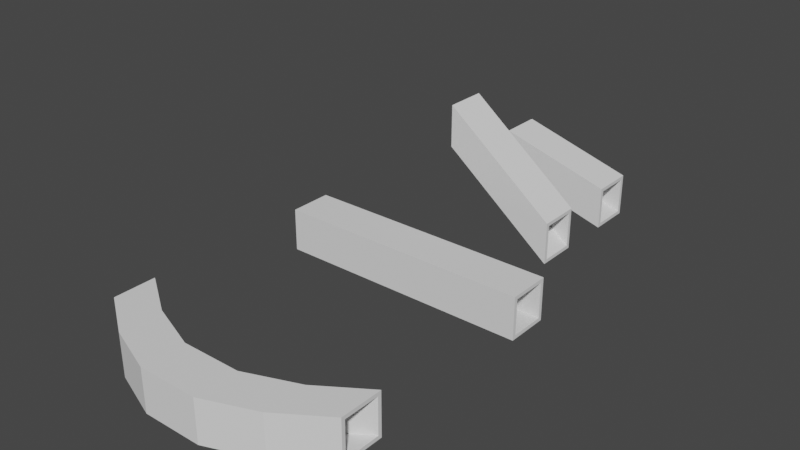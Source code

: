 # Source: Big_tube.blend  (saved by Blender 3.6.11; exported with 4.5.12 LTS)
import bpy
from mathutils import Matrix  # noqa: F401  (used for matrix-valued properties, if any)

bpy.ops.wm.read_factory_settings(use_empty=True)
scene = bpy.context.scene
scene.name = 'Scene'

# ---- collections
col_collection = bpy.data.collections.new('Collection'); scene.collection.children.link(col_collection)

# ---- world
world_world = bpy.data.worlds.new('World'); scene.world = world_world
world_world.use_nodes = True; world_world.node_tree.nodes.clear()
_N = world_world.node_tree.nodes; _L = world_world.node_tree.links
n0 = _N.new('ShaderNodeOutputWorld'); n0.name = 'World Output'; n0.location = (300, 300)
n1 = _N.new('ShaderNodeBackground'); n1.name = 'Background'; n1.location = (10, 300)
n1.inputs[0].default_value = (0.05088, 0.05088, 0.05088, 1.0)
_L.new(n1.outputs[0], n0.inputs[0])
n0.is_active_output = True
world_world.color = (0.05088, 0.05088, 0.05088)
world_world.use_sun_shadow = False
world_world.sun_shadow_jitter_overblur = 0.0

# ---- meshes
me_cube_001 = bpy.data.meshes.new('Cube.001')
me_cube_001.from_pydata([(-5.953, -0.8288, -0.8288), (-5.953, -0.8288, 0.8288), (-5.953, 0.8288, -0.8288), (-5.953, 0.8288, 0.8288), (5.953, -0.8288, -0.8288), (5.953, -0.8288, 0.8288), (5.953, 0.8288, -0.8288), (5.953, 0.8288, 0.8288), (-5.953, 1.0, -1.0), (-5.953, -1.0, -1.0), (-5.953, -1.0, 1.0), (-5.953, 1.0, 1.0), (5.953, 1.0, 1.0), (5.953, 1.0, -1.0), (5.953, -1.0, -1.0), (5.953, -1.0, 1.0)], [], [(7, 5, 1, 3), (8, 11, 12, 13), (6, 7, 3, 2), (14, 15, 10, 9), (8, 13, 14, 9), (12, 11, 10, 15), (0, 2, 8, 9), (1, 0, 9, 10), (3, 1, 10, 11), (2, 3, 11, 8), (7, 6, 13, 12), (6, 4, 14, 13), (5, 7, 12, 15), (4, 5, 15, 14), (5, 4, 0, 1), (4, 6, 2, 0)])
_uv = me_cube_001.uv_layers.new(name='UVMap')
_uv.uv.foreach_set('vector', [0.6036, 0.5214, 0.6036, 0.7286, 0.6036, 0.0214, 0.6036, 0.2286, 0.375, 0.25, 0.625, 0.25, 0.625, 0.5, 0.375, 0.5, 0.3964, 0.5214, 0.6036, 0.5214, 0.6036, 0.2286, 0.3964, 0.2286, 0.375, 0.75, 0.625, 0.75, 0.625, 1.0, 0.375, 1.0, 0.125, 0.5, 0.375, 0.5, 0.375, 0.75, 0.125, 0.75, 0.625, 0.5, 0.875, 0.5, 0.875, 0.75, 0.625, 0.75, 0.3964, 0.0214, 0.3964, 0.2286, 0.375, 0.25, 0.375, 0.0, 0.6036, 0.0214, 0.3964, 0.0214, 0.375, 0.0, 0.625, 0.0, 0.6036, 0.2286, 0.6036, 0.0214, 0.625, 0.0, 0.625, 0.25, 0.3964, 0.2286, 0.6036, 0.2286, 0.625, 0.25, 0.375, 0.25, 0.6036, 0.5214, 0.3964, 0.5214, 0.375, 0.5, 0.625, 0.5, 0.3964, 0.5214, 0.3964, 0.7286, 0.375, 0.75, 0.375, 0.5, 0.6036, 0.7286, 0.6036, 0.5214, 0.625, 0.5, 0.625, 0.75, 0.3964, 0.7286, 0.6036, 0.7286, 0.625, 0.75, 0.375, 0.75, 0.6036, 0.7286, 0.3964, 0.7286, 0.3964, 0.0214, 0.6036, 0.0214, 0.3964, 0.7286, 0.3964, 0.5214, 0.3964, 0.2286, 0.3964, 0.0214])
me_cube_001.update()
me_cube_002 = bpy.data.meshes.new('Cube.002')
me_cube_002.from_pydata([(-2.658, -0.8288, 1.281), (-2.658, -0.8288, 2.939), (-2.658, 0.8288, 1.281), (-2.658, 0.8288, 2.939), (2.658, -0.8288, -2.939), (2.658, -0.8288, -1.281), (2.658, 0.8288, -2.939), (2.658, 0.8288, -1.281), (-2.658, 1.0, 1.11), (-2.658, -1.0, 1.11), (-2.658, -1.0, 3.11), (-2.658, 1.0, 3.11), (2.658, 1.0, -1.11), (2.658, 1.0, -3.11), (2.658, -1.0, -3.11), (2.658, -1.0, -1.11)], [], [(7, 5, 1, 3), (8, 11, 12, 13), (6, 7, 3, 2), (14, 15, 10, 9), (8, 13, 14, 9), (12, 11, 10, 15), (0, 2, 8, 9), (1, 0, 9, 10), (3, 1, 10, 11), (2, 3, 11, 8), (7, 6, 13, 12), (6, 4, 14, 13), (5, 7, 12, 15), (4, 5, 15, 14), (5, 4, 0, 1), (4, 6, 2, 0)])
_uv = me_cube_002.uv_layers.new(name='UVMap')
_uv.uv.foreach_set('vector', [0.6036, 0.5214, 0.6036, 0.7286, 0.6036, 0.0214, 0.6036, 0.2286, 0.375, 0.25, 0.625, 0.25, 0.625, 0.5, 0.375, 0.5, 0.3964, 0.5214, 0.6036, 0.5214, 0.6036, 0.2286, 0.3964, 0.2286, 0.375, 0.75, 0.625, 0.75, 0.625, 1.0, 0.375, 1.0, 0.125, 0.5, 0.375, 0.5, 0.375, 0.75, 0.125, 0.75, 0.625, 0.5, 0.875, 0.5, 0.875, 0.75, 0.625, 0.75, 0.3964, 0.0214, 0.3964, 0.2286, 0.375, 0.25, 0.375, 0.0, 0.6036, 0.0214, 0.3964, 0.0214, 0.375, 0.0, 0.625, 0.0, 0.6036, 0.2286, 0.6036, 0.0214, 0.625, 0.0, 0.625, 0.25, 0.3964, 0.2286, 0.6036, 0.2286, 0.625, 0.25, 0.375, 0.25, 0.6036, 0.5214, 0.3964, 0.5214, 0.375, 0.5, 0.625, 0.5, 0.3964, 0.5214, 0.3964, 0.7286, 0.375, 0.75, 0.375, 0.5, 0.6036, 0.7286, 0.6036, 0.5214, 0.625, 0.5, 0.625, 0.75, 0.3964, 0.7286, 0.6036, 0.7286, 0.625, 0.75, 0.375, 0.75, 0.6036, 0.7286, 0.3964, 0.7286, 0.3964, 0.0214, 0.6036, 0.0214, 0.3964, 0.7286, 0.3964, 0.5214, 0.3964, 0.2286, 0.3964, 0.0214])
me_cube_002.update()
me_cube_003 = bpy.data.meshes.new('Cube.003')
me_cube_003.from_pydata([(-2.658, -0.8288, -0.05673), (-2.658, -0.8288, 1.601), (-2.658, 0.8288, -0.05673), (-2.658, 0.8288, 1.601), (2.658, -0.8288, -1.601), (2.658, -0.8288, 0.05673), (2.658, 0.8288, -1.601), (2.658, 0.8288, 0.05673), (-2.658, 1.0, -0.2279), (-2.658, -1.0, -0.2279), (-2.658, -1.0, 1.772), (-2.658, 1.0, 1.772), (2.658, 1.0, 0.2279), (2.658, 1.0, -1.772), (2.658, -1.0, -1.772), (2.658, -1.0, 0.2279)], [], [(7, 5, 1, 3), (8, 11, 12, 13), (6, 7, 3, 2), (14, 15, 10, 9), (8, 13, 14, 9), (12, 11, 10, 15), (0, 2, 8, 9), (1, 0, 9, 10), (3, 1, 10, 11), (2, 3, 11, 8), (7, 6, 13, 12), (6, 4, 14, 13), (5, 7, 12, 15), (4, 5, 15, 14), (5, 4, 0, 1), (4, 6, 2, 0)])
_uv = me_cube_003.uv_layers.new(name='UVMap')
_uv.uv.foreach_set('vector', [0.6036, 0.5214, 0.6036, 0.7286, 0.6036, 0.0214, 0.6036, 0.2286, 0.375, 0.25, 0.625, 0.25, 0.625, 0.5, 0.375, 0.5, 0.3964, 0.5214, 0.6036, 0.5214, 0.6036, 0.2286, 0.3964, 0.2286, 0.375, 0.75, 0.625, 0.75, 0.625, 1.0, 0.375, 1.0, 0.125, 0.5, 0.375, 0.5, 0.375, 0.75, 0.125, 0.75, 0.625, 0.5, 0.875, 0.5, 0.875, 0.75, 0.625, 0.75, 0.3964, 0.0214, 0.3964, 0.2286, 0.375, 0.25, 0.375, 0.0, 0.6036, 0.0214, 0.3964, 0.0214, 0.375, 0.0, 0.625, 0.0, 0.6036, 0.2286, 0.6036, 0.0214, 0.625, 0.0, 0.625, 0.25, 0.3964, 0.2286, 0.6036, 0.2286, 0.625, 0.25, 0.375, 0.25, 0.6036, 0.5214, 0.3964, 0.5214, 0.375, 0.5, 0.625, 0.5, 0.3964, 0.5214, 0.3964, 0.7286, 0.375, 0.75, 0.375, 0.5, 0.6036, 0.7286, 0.6036, 0.5214, 0.625, 0.5, 0.625, 0.75, 0.3964, 0.7286, 0.6036, 0.7286, 0.625, 0.75, 0.375, 0.75, 0.6036, 0.7286, 0.3964, 0.7286, 0.3964, 0.0214, 0.6036, 0.0214, 0.3964, 0.7286, 0.3964, 0.5214, 0.3964, 0.2286, 0.3964, 0.0214])
me_cube_003.update()
me_cube_004 = bpy.data.meshes.new('Cube.004')
me_cube_004.from_pydata([(-5.953, 0.4279, -0.8288), (-5.953, 0.4279, 0.8288), (-5.953, 2.086, -0.8288), (-5.953, 2.086, 0.8288), (5.953, 0.4279, -0.8288), (5.953, 0.4279, 0.8288), (5.953, 2.086, -0.8288), (5.953, 2.086, 0.8288), (-5.953, 2.257, -1.0), (-5.953, 0.2567, -1.0), (-5.953, 0.2567, 1.0), (-5.953, 2.257, 1.0), (5.953, 2.257, 1.0), (5.953, 2.257, -1.0), (5.953, 0.2567, -1.0), (5.953, 0.2567, 1.0), (-3.788, 0.8288, -1.0), (3.788, 0.8288, -1.0), (-1.386, -0.08553, -1.0), (1.386, -0.08553, -1.0), (3.788, 0.8288, 1.0), (-3.788, 0.8288, 1.0), (1.386, -0.08553, 1.0), (-1.386, -0.08553, 1.0), (3.788, -1.171, -1.0), (-3.788, -1.171, -1.0), (1.386, -2.086, -1.0), (-1.386, -2.086, -1.0), (-3.788, -1.171, 1.0), (3.788, -1.171, 1.0), (-1.386, -2.086, 1.0), (1.386, -2.086, 1.0), (3.788, 0.6576, -0.8288), (-3.788, 0.6576, -0.8288), (1.386, -0.2567, -0.8288), (-1.386, -0.2567, -0.8288), (3.788, 0.6576, 0.8288), (-3.788, 0.6576, 0.8288), (1.386, -0.2567, 0.8288), (-1.386, -0.2567, 0.8288), (-3.788, -1.0, 0.8288), (3.788, -1.0, 0.8288), (-1.386, -1.914, 0.8288), (1.386, -1.914, 0.8288), (-3.788, -1.0, -0.8288), (3.788, -1.0, -0.8288), (-1.386, -1.914, -0.8288), (1.386, -1.914, -0.8288)], [], [(7, 5, 41, 36), (12, 20, 29, 15), (37, 40, 1, 3), (6, 7, 36, 32), (8, 16, 25, 9), (14, 15, 29, 24), (0, 2, 8, 9), (1, 0, 9, 10), (3, 1, 10, 11), (2, 3, 11, 8), (7, 6, 13, 12), (6, 4, 14, 13), (5, 7, 12, 15), (4, 5, 15, 14), (5, 4, 45, 41), (4, 6, 32, 45), (21, 11, 10, 28), (17, 20, 12, 13), (25, 28, 10, 9), (17, 13, 14, 24), (33, 37, 3, 2), (44, 33, 2, 0), (40, 44, 0, 1), (21, 28, 30, 23), (23, 30, 31, 22), (22, 31, 29, 20), (17, 24, 26, 19), (19, 26, 27, 18), (18, 27, 25, 16), (28, 25, 27, 30), (30, 27, 26, 31), (31, 26, 24, 29), (20, 17, 19, 22), (22, 19, 18, 23), (23, 18, 16, 21), (33, 44, 46, 35), (35, 46, 47, 34), (34, 47, 45, 32), (44, 40, 42, 46), (46, 42, 43, 47), (47, 43, 41, 45), (37, 33, 35, 39), (39, 35, 34, 38), (38, 34, 32, 36), (40, 37, 39, 42), (42, 39, 38, 43), (43, 38, 36, 41), (8, 11, 21, 16)])
_uv = me_cube_004.uv_layers.new(name='UVMap')
_uv.uv.foreach_set('vector', [0.6036, 0.5214, 0.6036, 0.7286, 0.6036, 0.6, 0.6036, 0.4681, 0.625, 0.5, 0.6705, 0.5, 0.6705, 0.75, 0.625, 0.75, 0.6036, 0.2819, 0.6036, 0.15, 0.6036, 0.0214, 0.6036, 0.2286, 0.3964, 0.5214, 0.6036, 0.5214, 0.6036, 0.4681, 0.3964, 0.4681, 0.125, 0.5, 0.1705, 0.5, 0.1705, 0.75, 0.125, 0.75, 0.375, 0.75, 0.625, 0.75, 0.625, 0.7955, 0.375, 0.7955, 0.3964, 0.0214, 0.3964, 0.2286, 0.375, 0.25, 0.375, 0.0, 0.6036, 0.0214, 0.3964, 0.0214, 0.375, 0.0, 0.625, 0.0, 0.6036, 0.2286, 0.6036, 0.0214, 0.625, 0.0, 0.625, 0.25, 0.3964, 0.2286, 0.6036, 0.2286, 0.625, 0.25, 0.375, 0.25, 0.6036, 0.5214, 0.3964, 0.5214, 0.375, 0.5, 0.625, 0.5, 0.3964, 0.5214, 0.3964, 0.7286, 0.375, 0.75, 0.375, 0.5, 0.6036, 0.7286, 0.6036, 0.5214, 0.625, 0.5, 0.625, 0.75, 0.3964, 0.7286, 0.6036, 0.7286, 0.625, 0.75, 0.375, 0.75, 0.6036, 0.7286, 0.3964, 0.7286, 0.3964, 0.6, 0.6036, 0.6, 0.3964, 0.7286, 0.3964, 0.5214, 0.3964, 0.4681, 0.3964, 0.6, 0.8295, 0.5, 0.875, 0.5, 0.875, 0.75, 0.8295, 0.75, 0.375, 0.4545, 0.625, 0.4545, 0.625, 0.5, 0.375, 0.5, 0.375, 0.9545, 0.625, 0.9545, 0.625, 1.0, 0.375, 1.0, 0.3295, 0.5, 0.375, 0.5, 0.375, 0.75, 0.3295, 0.75, 0.3964, 0.2819, 0.6036, 0.2819, 0.6036, 0.2286, 0.3964, 0.2286, 0.3964, 0.15, 0.3964, 0.2819, 0.3964, 0.2286, 0.3964, 0.0214, 0.6036, 0.15, 0.3964, 0.15, 0.3964, 0.0214, 0.6036, 0.0214, 0.8295, 0.5, 0.8295, 0.75, 0.7791, 0.6663, 0.7791, 0.4163, 0.7791, 0.4163, 0.7791, 0.6663, 0.7209, 0.6663, 0.7209, 0.4163, 0.7209, 0.4163, 0.7209, 0.6663, 0.6705, 0.75, 0.6705, 0.5, 0.3295, 0.5, 0.3295, 0.75, 0.2791, 0.6663, 0.2791, 0.4163, 0.2791, 0.4163, 0.2791, 0.6663, 0.2209, 0.6663, 0.2209, 0.4163, 0.2209, 0.4163, 0.2209, 0.6663, 0.1705, 0.75, 0.1705, 0.5, 0.625, 0.9545, 0.375, 0.9545, 0.375, 0.9106, 0.625, 0.9106, 0.625, 0.9106, 0.375, 0.9106, 0.375, 0.8394, 0.625, 0.8394, 0.625, 0.8394, 0.375, 0.8394, 0.375, 0.7955, 0.625, 0.7955, 0.625, 0.4545, 0.375, 0.4545, 0.375, 0.4106, 0.625, 0.4106, 0.625, 0.4106, 0.375, 0.4106, 0.375, 0.3394, 0.625, 0.3394, 0.625, 0.3394, 0.375, 0.3394, 0.375, 0.2955, 0.625, 0.2955, 0.3964, 0.2819, 0.3964, 0.15, 0.3964, 0.2905, 0.3964, 0.3553, 0.3964, 0.3553, 0.3964, 0.2905, 0.3964, 0.4595, 0.3964, 0.3947, 0.3964, 0.3947, 0.3964, 0.4595, 0.3964, 0.6, 0.3964, 0.4681, 0.3964, 0.15, 0.6036, 0.15, 0.6036, 0.2905, 0.3964, 0.2905, 0.3964, 0.2905, 0.6036, 0.2905, 0.6036, 0.4595, 0.3964, 0.4595, 0.3964, 0.4595, 0.6036, 0.4595, 0.6036, 0.6, 0.3964, 0.6, 0.6036, 0.2819, 0.3964, 0.2819, 0.3964, 0.3553, 0.6036, 0.3553, 0.6036, 0.3553, 0.3964, 0.3553, 0.3964, 0.3947, 0.6036, 0.3947, 0.6036, 0.3947, 0.3964, 0.3947, 0.3964, 0.4681, 0.6036, 0.4681, 0.6036, 0.15, 0.6036, 0.2819, 0.6036, 0.3553, 0.6036, 0.2905, 0.6036, 0.2905, 0.6036, 0.3553, 0.6036, 0.3947, 0.6036, 0.4595, 0.6036, 0.4595, 0.6036, 0.3947, 0.6036, 0.4681, 0.6036, 0.6, 0.375, 0.25, 0.625, 0.25, 0.625, 0.2955, 0.375, 0.2955])
me_cube_004.update()

# ---- objects
ob_straight = bpy.data.objects.new('Straight', me_cube_001)
ob_more_inclined = bpy.data.objects.new('More_inclined', me_cube_002)
ob_less_inclined = bpy.data.objects.new('Less_inclined', me_cube_003)
ob_curved = bpy.data.objects.new('Curved', me_cube_004)

# ---- transforms, parenting, visibility, modifiers, constraints
ob_straight.location = (-5.96e-08, -11.66, 0.0)
ob_more_inclined.location = (0.8231, -5.617, 2.11)
ob_less_inclined.location = (0.8231, -0.9995, 0.7721)
ob_curved.location = (-4.967e-08, -22.86, 2.484e-09)

# ---- collection membership
col_collection.objects.link(ob_straight)
col_collection.objects.link(ob_more_inclined)
col_collection.objects.link(ob_less_inclined)
col_collection.objects.link(ob_curved)

# ---- scene / render settings (as saved in the file)
scene.frame_start = 1; scene.frame_end = 250; scene.frame_set(0)
scene.render.engine = 'BLENDER_EEVEE_NEXT'
scene.cycles.sampling_pattern = 'TABULATED_SOBOL'
scene.view_settings.view_transform = 'Filmic'
bpy.context.view_layer.update()

# ---- added for rendering (the .blend has no active camera and no usable light): camera, sun
cam_auto = bpy.data.cameras.new('AutoCamera')
cam_auto.lens = 50.0
cam_auto.sensor_width = 36.0
cam_auto.clip_end = 1000.0
ob_auto_camera = bpy.data.objects.new('AutoCamera', cam_auto)
scene.collection.objects.link(ob_auto_camera)
ob_auto_camera.location = (26.2109, -43.9236, 23.0785)
ob_auto_camera.rotation_euler = (1.09748, -7.21219e-08, 0.694738)
scene.camera = ob_auto_camera
light_auto_sun = bpy.data.lights.new('AutoSun', 'SUN')
light_auto_sun.energy = 3.0
light_auto_sun.angle = 0.0523599
ob_auto_sun = bpy.data.objects.new('AutoSun', light_auto_sun)
scene.collection.objects.link(ob_auto_sun)
ob_auto_sun.rotation_euler = (0.872665, 0.174533, 0.523599)
bpy.context.view_layer.update()
